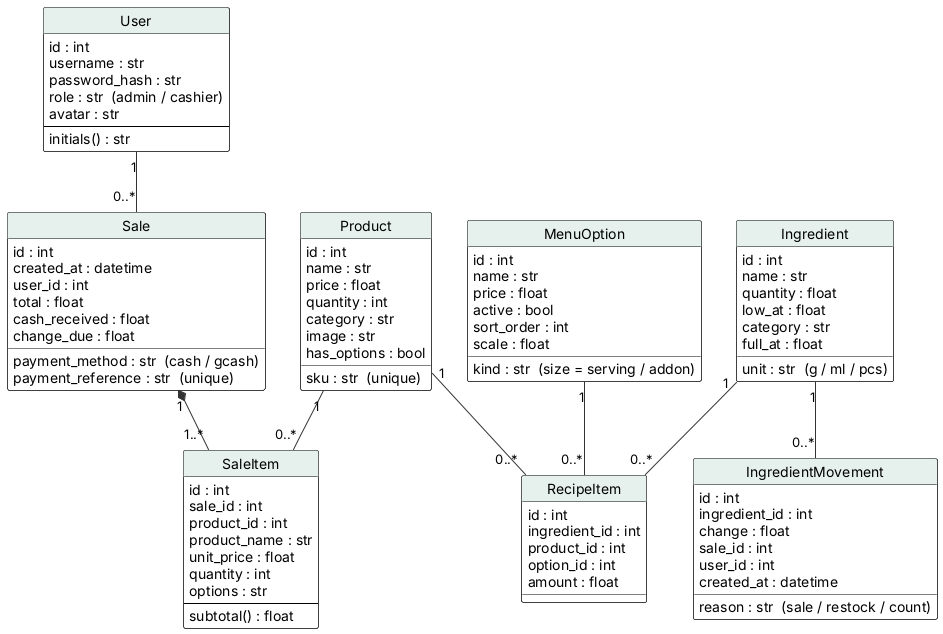

The diagram above was rendered by PlantUML. Its source (embedded in the PNG):
@startuml
' Class model with attributes and operations - Inventory & POS System v0.18.2 (report, Lecture 5)
' Edit: paste into draw.io (Arrange > Insert > Advanced > PlantUML) or planttext.com
skinparam defaultFontName Arial
skinparam shadowing false
skinparam ArrowColor #333333
skinparam rectangle {
  BackgroundColor White
  BorderColor Black
}
skinparam usecase {
  BackgroundColor White
  BorderColor Black
}
skinparam class {
  BackgroundColor White
  BorderColor Black
  HeaderBackgroundColor #E6F1EE
}
skinparam activity {
  BackgroundColor White
  BorderColor Black
}
skinparam state {
  BackgroundColor White
  BorderColor Black
}
skinparam sequence {
  ParticipantBackgroundColor White
  ParticipantBorderColor Black
  LifeLineBorderColor #888888
  ActorBorderColor Black
  ActorBackgroundColor White
}
skinparam note {
  BackgroundColor #FFFBEA
  BorderColor #C9B458
}
skinparam swimlaneWidth same
hide circle

class User {
  id : int
  username : str
  password_hash : str
  role : str  (admin / cashier)
  avatar : str
  --
  initials() : str
}
class Product {
  id : int
  name : str
  sku : str  (unique)
  price : float
  quantity : int
  category : str
  image : str
  has_options : bool
}
class Sale {
  id : int
  created_at : datetime
  user_id : int
  total : float
  cash_received : float
  change_due : float
  payment_method : str  (cash / gcash)
  payment_reference : str  (unique)
}
class SaleItem {
  id : int
  sale_id : int
  product_id : int
  product_name : str
  unit_price : float
  quantity : int
  options : str
  --
  subtotal() : float
}
class MenuOption {
  id : int
  kind : str  (size = serving / addon)
  name : str
  price : float
  active : bool
  sort_order : int
  scale : float
}
class Ingredient {
  id : int
  name : str
  unit : str  (g / ml / pcs)
  quantity : float
  low_at : float
  category : str
  full_at : float
}
class RecipeItem {
  id : int
  ingredient_id : int
  product_id : int
  option_id : int
  amount : float
}
class IngredientMovement {
  id : int
  ingredient_id : int
  change : float
  reason : str  (sale / restock / count)
  sale_id : int
  user_id : int
  created_at : datetime
}
User "1" -- "0..*" Sale
Sale "1" *-- "1..*" SaleItem
Product "1" -- "0..*" SaleItem
Ingredient "1" -- "0..*" RecipeItem
Product "1" -- "0..*" RecipeItem
MenuOption "1" -- "0..*" RecipeItem
Ingredient "1" -- "0..*" IngredientMovement
@enduml